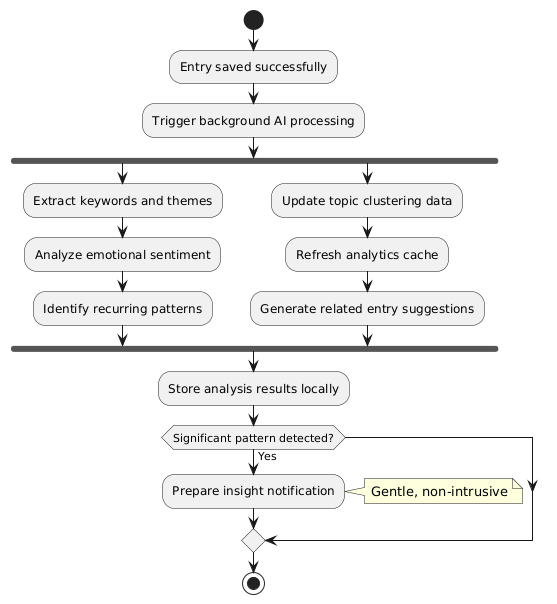

The diagram above was rendered by PlantUML. Its source (embedded in the PNG):
@startuml
start
:Entry saved successfully;
:Trigger background AI processing;
fork
  :Extract keywords and themes;
  :Analyze emotional sentiment;
  :Identify recurring patterns;
fork again
  :Update topic clustering data;
  :Refresh analytics cache;
  :Generate related entry suggestions;
end fork
:Store analysis results locally;
if (Significant pattern detected?) then (Yes)
  :Prepare insight notification;
  note right: Gentle, non-intrusive
endif
stop
@enduml